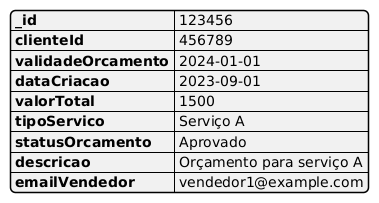

The diagram above was rendered by PlantUML. Its source (embedded in the PNG):
@startjson
{
        "_id": 123456, 
        "clienteId": 456789, 
        "validadeOrcamento": "2024-01-01",
        "dataCriacao": "2023-09-01",
        "valorTotal": 1500,
        "tipoServico": "Serviço A",
        "statusOrcamento": "Aprovado",
        "descricao": "Orçamento para serviço A",
        "emailVendedor": "vendedor1@example.com"
    }
@endjson